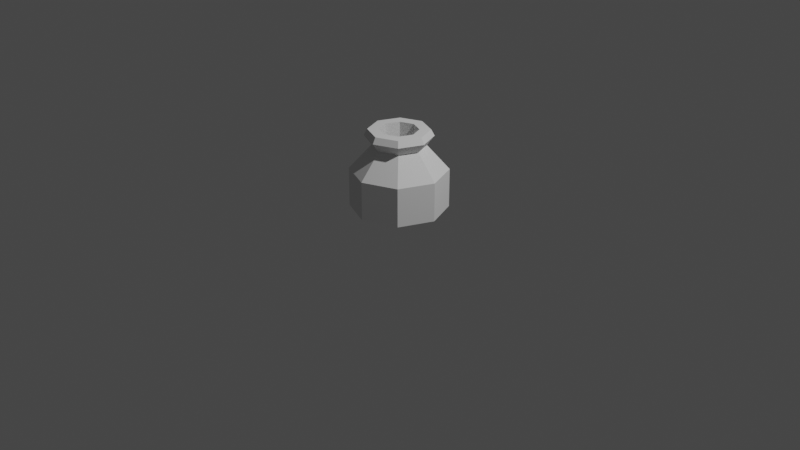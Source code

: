 # Source: Pot.blend  (saved by Blender 3.6.13; exported with 4.5.12 LTS)
import bpy
from mathutils import Matrix  # noqa: F401  (used for matrix-valued properties, if any)

bpy.ops.wm.read_factory_settings(use_empty=True)
scene = bpy.context.scene
scene.name = 'Scene'

# ---- collections
col_collection = bpy.data.collections.new('Collection'); scene.collection.children.link(col_collection)

# ---- world
world_world = bpy.data.worlds.new('World'); scene.world = world_world
world_world.use_nodes = True; world_world.node_tree.nodes.clear()
_N = world_world.node_tree.nodes; _L = world_world.node_tree.links
n0 = _N.new('ShaderNodeOutputWorld'); n0.name = 'World Output'; n0.location = (300, 300)
n1 = _N.new('ShaderNodeBackground'); n1.name = 'Background'; n1.location = (10, 300)
n1.inputs[0].default_value = (0.05088, 0.05088, 0.05088, 1.0)
_L.new(n1.outputs[0], n0.inputs[0])
n0.is_active_output = True
world_world.color = (0.05088, 0.05088, 0.05088)
world_world.use_sun_shadow = False
world_world.sun_shadow_jitter_overblur = 0.0

# ---- cameras
cam_camera = bpy.data.cameras.new('Camera')
cam_camera.clip_end = 100.0
cam_camera.ortho_scale = 7.314

# ---- lights
light_light = bpy.data.lights.new('Light', 'POINT')
light_light.transmission_factor = 0.0
light_light.energy = 1000.0
light_light.shadow_soft_size = 0.1
light_light.shadow_maximum_resolution = 0.006
light_light.use_absolute_resolution = True

# ---- meshes
me_cylinder = bpy.data.meshes.new('Cylinder')
me_cylinder.from_pydata([(2.376e-09, 0.1811, -0.5), (1.146e-09, 0.3462, 0.4081), (0.1281, 0.1281, -0.5), (0.2448, 0.2448, 0.4081), (0.1811, 0.0, -0.5), (0.3462, 0.0, 0.4081), (0.1281, -0.1281, -0.5), (0.2448, -0.2448, 0.4081), (2.376e-09, -0.1811, -0.5), (1.146e-09, -0.3462, 0.4081), (-0.1281, -0.1281, -0.5), (-0.2448, -0.2448, 0.4081), (-0.1811, 0.0, -0.5), (-0.3462, 0.0, 0.4081), (-0.1281, 0.1281, -0.5), (-0.2448, 0.2448, 0.4081), (0.0, 0.5, 0.05509), (0.3536, 0.3536, 0.05509), (0.5, 0.0, 0.05509), (0.3536, -0.3536, 0.05509), (0.0, -0.5, 0.05509), (-0.3536, -0.3536, 0.05509), (-0.5, 0.0, 0.05509), (-0.3536, 0.3536, 0.05509), (0.3536, 0.3536, -0.35), (0.5, 0.0, -0.35), (0.3536, -0.3536, -0.35), (0.0, -0.5, -0.35), (-0.3536, -0.3536, -0.35), (-0.5, 0.0, -0.35), (-0.3536, 0.3536, -0.35), (0.0, 0.5, -0.35), (1.697e-09, 0.2722, 0.3081), (0.1925, 0.1925, 0.3081), (0.2722, 0.0, 0.3081), (0.1925, -0.1925, 0.3081), (1.697e-09, -0.2722, 0.3081), (-0.1925, -0.1925, 0.3081), (-0.2722, 0.0, 0.3081), (-0.1925, 0.1925, 0.3081), (0.221, 0.221, 0.4724), (1.238e-09, 0.3126, 0.4724), (0.3126, 1.504e-10, 0.4724), (0.221, -0.221, 0.4724), (1.238e-09, -0.3126, 0.4724), (-0.221, -0.221, 0.4724), (-0.3126, 1.504e-10, 0.4724), (-0.221, 0.221, 0.4724), (0.14, 0.14, 0.4724), (-5.813e-10, 0.198, 0.4724), (0.198, -1.27e-09, 0.4724), (0.14, -0.14, 0.4724), (-5.813e-10, -0.198, 0.4724), (-0.14, -0.14, 0.4724), (-0.198, -1.27e-09, 0.4724), (-0.14, 0.14, 0.4724), (0.14, 0.14, 0.1694), (-5.813e-10, 0.198, 0.1694), (0.198, -1.27e-09, 0.1694), (0.14, -0.14, 0.1694), (-5.813e-10, -0.198, 0.1694), (-0.14, -0.14, 0.1694), (-0.198, -1.27e-09, 0.1694), (-0.14, 0.14, 0.1694), (0.2348, 0.2348, 0.05802), (-2.236e-09, 0.3321, 0.05802), (0.3321, -3.392e-09, 0.05802), (0.2348, -0.2348, 0.05802), (-2.236e-09, -0.3321, 0.05802), (-0.2348, -0.2348, 0.05802), (-0.3321, -3.392e-09, 0.05802), (-0.2348, 0.2348, 0.05802), (0.2348, 0.2348, -0.3536), (-2.236e-09, 0.3321, -0.3536), (0.3321, -3.392e-09, -0.3536), (0.2348, -0.2348, -0.3536), (-2.236e-09, -0.3321, -0.3536), (-0.2348, -0.2348, -0.3536), (-0.3321, -3.392e-09, -0.3536), (-0.2348, 0.2348, -0.3536)], [], [(32, 1, 3, 33), (33, 3, 5, 34), (34, 5, 7, 35), (35, 7, 9, 36), (36, 9, 11, 37), (37, 11, 13, 38), (5, 3, 40, 42), (38, 13, 15, 39), (39, 15, 1, 32), (0, 2, 4, 6, 8, 10, 12, 14), (30, 23, 16, 31), (29, 22, 23, 30), (28, 21, 22, 29), (27, 20, 21, 28), (26, 19, 20, 27), (25, 18, 19, 26), (24, 17, 18, 25), (31, 16, 17, 24), (0, 31, 24, 2), (2, 24, 25, 4), (4, 25, 26, 6), (6, 26, 27, 8), (8, 27, 28, 10), (10, 28, 29, 12), (12, 29, 30, 14), (14, 30, 31, 0), (23, 39, 32, 16), (22, 38, 39, 23), (21, 37, 38, 22), (20, 36, 37, 21), (19, 35, 36, 20), (18, 34, 35, 19), (17, 33, 34, 18), (16, 32, 33, 17), (47, 46, 54, 55), (11, 9, 44, 45), (1, 15, 47, 41), (3, 1, 41, 40), (7, 5, 42, 43), (13, 11, 45, 46), (9, 7, 43, 44), (15, 13, 46, 47), (50, 48, 56, 58), (45, 44, 52, 53), (43, 42, 50, 51), (40, 41, 49, 48), (41, 47, 55, 49), (46, 45, 53, 54), (44, 43, 51, 52), (42, 40, 48, 50), (57, 63, 71, 65), (55, 54, 62, 63), (53, 52, 60, 61), (51, 50, 58, 59), (48, 49, 57, 56), (49, 55, 63, 57), (54, 53, 61, 62), (52, 51, 59, 60), (67, 66, 74, 75), (62, 61, 69, 70), (60, 59, 67, 68), (58, 56, 64, 66), (63, 62, 70, 71), (61, 60, 68, 69), (59, 58, 66, 67), (56, 57, 65, 64), (72, 73, 79, 78, 77, 76, 75, 74), (64, 65, 73, 72), (65, 71, 79, 73), (70, 69, 77, 78), (68, 67, 75, 76), (66, 64, 72, 74), (71, 70, 78, 79), (69, 68, 76, 77)])
_uv = me_cylinder.uv_layers.new(name='UVMap')
_uv.uv.foreach_set('vector', [0.07018, 0.6306, 0.03026, 0.6194, 0.08877, 0.5529, 0.1085, 0.5881, 0.1085, 0.5881, 0.08877, 0.5529, 0.177, 0.5471, 0.1638, 0.5853, 0.1638, 0.5853, 0.177, 0.5471, 0.2439, 0.6049, 0.2065, 0.6237, 0.2065, 0.6237, 0.2439, 0.6049, 0.2503, 0.6928, 0.2107, 0.682, 0.2107, 0.682, 0.2503, 0.6928, 0.192, 0.7585, 0.1726, 0.7236, 0.1726, 0.7236, 0.192, 0.7585, 0.1043, 0.7637, 0.1173, 0.7253, 0.177, 0.5471, 0.08877, 0.5529, 0.07191, 0.5188, 0.1865, 0.5188, 0.1173, 0.7253, 0.1043, 0.7637, 0.03622, 0.7076, 0.07304, 0.6889, 0.07304, 0.6889, 0.03622, 0.7076, 0.03026, 0.6194, 0.07018, 0.6306, 0.6381, 0.2091, 0.6381, 0.1636, 0.6703, 0.1314, 0.7159, 0.1314, 0.7481, 0.1636, 0.7481, 0.2091, 0.7159, 0.2413, 0.6703, 0.2413, 0.208, 0.1594, 0.1507, 0.00112, 0.3638, 0.001959, 0.2915, 0.1533, 0.1527, 0.2229, 0.0003014, 0.1516, 0.1507, 0.00112, 0.208, 0.1594, 0.1592, 0.3074, 0.0003014, 0.3642, 0.0003014, 0.1516, 0.1527, 0.2229, 0.2208, 0.3646, 0.1484, 0.5163, 0.0003014, 0.3642, 0.1592, 0.3074, 0.3045, 0.3584, 0.362, 0.5168, 0.1484, 0.5163, 0.2208, 0.3646, 0.3596, 0.2947, 0.5121, 0.3657, 0.362, 0.5168, 0.3045, 0.3584, 0.353, 0.2103, 0.5115, 0.1535, 0.5121, 0.3657, 0.3596, 0.2947, 0.2915, 0.1533, 0.3638, 0.001959, 0.5115, 0.1535, 0.353, 0.2103, 0.2679, 0.222, 0.2915, 0.1533, 0.353, 0.2103, 0.2896, 0.2417, 0.2896, 0.2417, 0.353, 0.2103, 0.3596, 0.2947, 0.2927, 0.2705, 0.2927, 0.2705, 0.3596, 0.2947, 0.3045, 0.3584, 0.2741, 0.2931, 0.2741, 0.2931, 0.3045, 0.3584, 0.2208, 0.3646, 0.2445, 0.2959, 0.2445, 0.2959, 0.2208, 0.3646, 0.1592, 0.3074, 0.2227, 0.2761, 0.2227, 0.2761, 0.1592, 0.3074, 0.1527, 0.2229, 0.2196, 0.2472, 0.2196, 0.2472, 0.1527, 0.2229, 0.208, 0.1594, 0.2383, 0.2246, 0.2383, 0.2246, 0.208, 0.1594, 0.2915, 0.1533, 0.2679, 0.222, 0.6188, 0.3607, 0.6666, 0.257, 0.7276, 0.2533, 0.7677, 0.3607, 0.5144, 0.2551, 0.6215, 0.2164, 0.6666, 0.257, 0.6188, 0.3607, 0.515, 0.1076, 0.6197, 0.155, 0.6215, 0.2164, 0.5144, 0.2551, 0.6192, 0.001539, 0.6593, 0.1083, 0.6197, 0.155, 0.515, 0.1076, 0.7678, 0.001061, 0.72, 0.1048, 0.6593, 0.1083, 0.6192, 0.001539, 0.8729, 0.1063, 0.7653, 0.1459, 0.72, 0.1048, 0.7678, 0.001061, 0.8729, 0.2552, 0.7685, 0.2074, 0.7653, 0.1459, 0.8729, 0.1063, 0.7677, 0.3607, 0.7276, 0.2533, 0.7685, 0.2074, 0.8729, 0.2552, 0.6617, 0.8303, 0.6617, 0.9089, 0.6269, 0.8945, 0.6269, 0.8447, 0.192, 0.7585, 0.2503, 0.6928, 0.2785, 0.7024, 0.2086, 0.7925, 0.03026, 0.6194, 0.03622, 0.7076, 0.002093, 0.7251, 0.001838, 0.6098, 0.08877, 0.5529, 0.03026, 0.6194, 0.001838, 0.6098, 0.07191, 0.5188, 0.2439, 0.6049, 0.177, 0.5471, 0.1865, 0.5188, 0.2779, 0.5878, 0.1043, 0.7637, 0.192, 0.7585, 0.2086, 0.7925, 0.09508, 0.792, 0.2503, 0.6928, 0.2439, 0.6049, 0.2779, 0.5878, 0.2785, 0.7024, 0.03622, 0.7076, 0.1043, 0.7637, 0.09508, 0.792, 0.002093, 0.7251, 0.9304, 0.7547, 0.9308, 0.857, 0.8196, 0.8146, 0.8207, 0.8018, 0.6061, 0.9645, 0.5275, 0.9645, 0.5419, 0.9297, 0.5917, 0.9297, 0.4719, 0.9089, 0.4719, 0.8303, 0.5067, 0.8447, 0.5067, 0.8945, 0.5275, 0.7747, 0.6061, 0.7747, 0.5917, 0.8095, 0.5419, 0.8095, 0.6061, 0.7747, 0.6617, 0.8303, 0.6269, 0.8447, 0.5917, 0.8095, 0.6617, 0.9089, 0.6061, 0.9645, 0.5917, 0.9297, 0.6269, 0.8945, 0.5275, 0.9645, 0.4719, 0.9089, 0.5067, 0.8945, 0.5419, 0.9297, 0.4719, 0.8303, 0.5275, 0.7747, 0.5419, 0.8095, 0.5067, 0.8447, 0.3792, 0.85, 0.4136, 0.8175, 0.4692, 0.8388, 0.4032, 0.9047, 0.7545, 0.9308, 0.6815, 0.8576, 0.7908, 0.8097, 0.7984, 0.8199, 0.6812, 0.7542, 0.7541, 0.6807, 0.8022, 0.7895, 0.7925, 0.7971, 0.8579, 0.6808, 0.9304, 0.7547, 0.8207, 0.8018, 0.8141, 0.7913, 0.9308, 0.857, 0.8585, 0.9308, 0.8103, 0.8221, 0.8196, 0.8146, 0.8585, 0.9308, 0.7545, 0.9308, 0.7984, 0.8199, 0.8103, 0.8221, 0.6815, 0.8576, 0.6812, 0.7542, 0.7925, 0.7971, 0.7908, 0.8097, 0.7541, 0.6807, 0.8579, 0.6808, 0.8141, 0.7913, 0.8022, 0.7895, 0.6576, 0.3841, 0.7695, 0.4983, 0.619, 0.5665, 0.5983, 0.5372, 0.415, 0.7702, 0.3827, 0.7359, 0.4036, 0.6807, 0.4692, 0.7461, 0.3359, 0.7347, 0.3021, 0.7678, 0.2474, 0.7462, 0.3115, 0.6813, 0.2998, 0.8153, 0.3326, 0.849, 0.3091, 0.9037, 0.2456, 0.8367, 0.4136, 0.8175, 0.415, 0.7702, 0.4692, 0.7461, 0.4692, 0.8388, 0.3827, 0.7359, 0.3359, 0.7347, 0.3115, 0.6813, 0.4036, 0.6807, 0.3021, 0.7678, 0.2998, 0.8153, 0.2456, 0.8367, 0.2474, 0.7462, 0.3326, 0.849, 0.3792, 0.85, 0.4032, 0.9047, 0.3091, 0.9037, 0.9476, 0.3864, 0.9476, 0.4699, 0.8886, 0.529, 0.8051, 0.529, 0.746, 0.4699, 0.746, 0.3864, 0.8051, 0.3273, 0.8886, 0.3273, 0.7719, 0.6569, 0.6597, 0.7719, 0.5915, 0.6224, 0.6178, 0.6014, 0.6597, 0.7719, 0.4986, 0.7719, 0.5573, 0.6177, 0.5915, 0.6224, 0.3852, 0.6579, 0.3847, 0.4975, 0.5394, 0.5543, 0.5356, 0.5897, 0.4969, 0.3833, 0.6576, 0.3841, 0.5983, 0.5372, 0.5651, 0.5322, 0.7695, 0.4983, 0.7719, 0.6569, 0.6178, 0.6014, 0.619, 0.5665, 0.4986, 0.7719, 0.3852, 0.6579, 0.5356, 0.5897, 0.5573, 0.6177, 0.3847, 0.4975, 0.4969, 0.3833, 0.5651, 0.5322, 0.5394, 0.5543])
me_cylinder.update()

# ---- objects
ob_light = bpy.data.objects.new('Light', light_light)
ob_camera = bpy.data.objects.new('Camera', cam_camera)
ob_cylinder = bpy.data.objects.new('Cylinder', me_cylinder)

# ---- transforms, parenting, visibility, modifiers, constraints
ob_light.location = (4.076, 1.005, 5.904)
ob_light.rotation_euler = (0.6503, 0.05522, 1.866)
ob_light.lock_rotations_4d = False
ob_light.empty_display_type = 'ARROWS'
ob_light.color = (0.0, 0.0, 0.0, 0.0)
ob_light.lineart.crease_threshold = 0.0
ob_camera.location = (7.359, -6.926, 4.958)
ob_camera.rotation_euler = (1.109, 0.0, 0.8149)
ob_camera.lock_rotations_4d = False
ob_camera.empty_display_type = 'ARROWS'
ob_camera.color = (0.0, 0.0, 0.0, 0.0)
ob_camera.display_type = 'WIRE'
ob_camera.lineart.crease_threshold = 0.0
ob_cylinder.location = (0.0, 0.0, 0.5)

# ---- collection membership
col_collection.objects.link(ob_light)
col_collection.objects.link(ob_camera)
col_collection.objects.link(ob_cylinder)

# ---- scene / render settings (as saved in the file)
scene.camera = ob_camera
scene.frame_start = 1; scene.frame_end = 250; scene.frame_set(1)
scene.render.engine = 'BLENDER_EEVEE_NEXT'
scene.cycles.sampling_pattern = 'TABULATED_SOBOL'
scene.view_settings.view_transform = 'Filmic'
bpy.context.view_layer.update()
